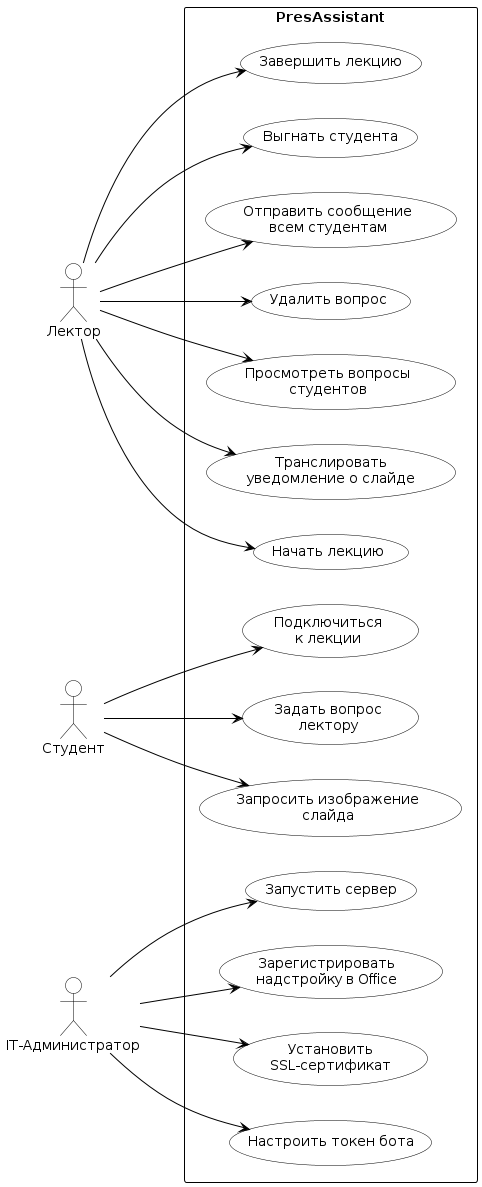

The diagram above was rendered by PlantUML. Its source (embedded in the PNG):
@startuml
left to right direction
skinparam actorStyle default
skinparam usecase {
  BackgroundColor #ffffff
  BorderColor #000000
  FontColor #000000
}
skinparam actor {
  BackgroundColor #ffffff
  BorderColor #000000
  FontColor #000000
}
skinparam ArrowColor #000000
skinparam rectangleBorderColor #000000
skinparam rectangleFontColor #000000
skinparam rectangleFontStyle bold

actor "Лектор" as L
actor "Студент" as S
actor "IT-Администратор" as A

rectangle "PresAssistant" {
  usecase "Начать лекцию" as UC1
  usecase "Транслировать\nуведомление о слайде" as UC2
  usecase "Просмотреть вопросы\nстудентов" as UC3
  usecase "Удалить вопрос" as UC4
  usecase "Отправить сообщение\nвсем студентам" as UC5
  usecase "Выгнать студента" as UC6
  usecase "Завершить лекцию" as UC7

  usecase "Подключиться\nк лекции" as UC8
  usecase "Запросить изображение\nслайда" as UC9
  usecase "Задать вопрос\nлектору" as UC10

  usecase "Настроить токен бота" as UC11
  usecase "Установить\nSSL-сертификат" as UC12
  usecase "Зарегистрировать\nнадстройку в Office" as UC13
  usecase "Запустить сервер" as UC14
}

L --> UC1
L --> UC2
L --> UC3
L --> UC4
L --> UC5
L --> UC6
L --> UC7

S --> UC8
S --> UC9
S --> UC10

A --> UC11
A --> UC12
A --> UC13
A --> UC14
@enduml